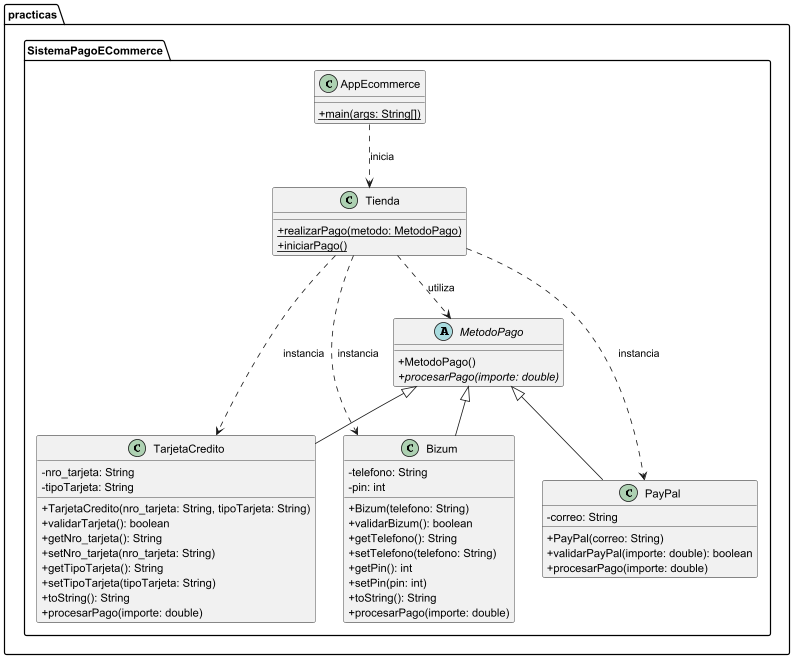

The diagram above was rendered by PlantUML. Its source (embedded in the PNG):
@startuml
skinparam classAttributeIconSize 0

package practicas.SistemaPagoECommerce {

    class AppEcommerce {
        + {static} main(args: String[])
    }

    abstract class MetodoPago {
        + MetodoPago()
        + {abstract} procesarPago(importe: double)
    }

    class TarjetaCredito {
        - nro_tarjeta: String
        - tipoTarjeta: String
        + TarjetaCredito(nro_tarjeta: String, tipoTarjeta: String)
        + validarTarjeta(): boolean
        + getNro_tarjeta(): String
        + setNro_tarjeta(nro_tarjeta: String)
        + getTipoTarjeta(): String
        + setTipoTarjeta(tipoTarjeta: String)
        + toString(): String
        + procesarPago(importe: double)
    }

    class Bizum {
        - telefono: String
        - pin: int
        + Bizum(telefono: String)
        + validarBizum(): boolean
        + getTelefono(): String
        + setTelefono(telefono: String)
        + getPin(): int
        + setPin(pin: int)
        + toString(): String
        + procesarPago(importe: double)
    }

    class PayPal {
        - correo: String
        + PayPal(correo: String)
        + validarPayPal(importe: double): boolean
        + procesarPago(importe: double)
    }

    class Tienda {
        + {static} realizarPago(metodo: MetodoPago)
        + {static} iniciarPago()
    }

    ' Relaciones de Herencia
    MetodoPago <|-- TarjetaCredito
    MetodoPago <|-- Bizum
    MetodoPago <|-- PayPal

    ' Relaciones de Dependencia y Uso
    AppEcommerce ..> Tienda : "inicia"
    Tienda ..> MetodoPago : "utiliza"
    Tienda ..> TarjetaCredito : "instancia"
    Tienda ..> Bizum : "instancia"
    Tienda ..> PayPal : "instancia"

}
@enduml